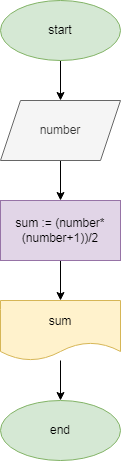

The diagram above was exported from draw.io. Its source (the exported page's mxGraphModel, read from the mxfile embedded in the PNG):
<mxGraphModel dx="868" dy="450" grid="1" gridSize="10" guides="1" tooltips="1" connect="1" arrows="1" fold="1" page="1" pageScale="1" pageWidth="827" pageHeight="1169" math="0" shadow="0">
  <root>
    <mxCell id="0" />
    <mxCell id="1" parent="0" />
    <mxCell id="k167st0_WOMT6YtW589I-37" value="" style="edgeStyle=orthogonalEdgeStyle;rounded=0;orthogonalLoop=1;jettySize=auto;html=1;" edge="1" parent="1" source="k167st0_WOMT6YtW589I-35" target="k167st0_WOMT6YtW589I-36">
      <mxGeometry relative="1" as="geometry" />
    </mxCell>
    <mxCell id="k167st0_WOMT6YtW589I-35" value="start" style="ellipse;whiteSpace=wrap;html=1;fillColor=#d5e8d4;strokeColor=#82b366;" vertex="1" parent="1">
      <mxGeometry x="120" y="100" width="120" height="60" as="geometry" />
    </mxCell>
    <mxCell id="k167st0_WOMT6YtW589I-39" value="" style="edgeStyle=orthogonalEdgeStyle;rounded=0;orthogonalLoop=1;jettySize=auto;html=1;" edge="1" parent="1" source="k167st0_WOMT6YtW589I-36" target="k167st0_WOMT6YtW589I-38">
      <mxGeometry relative="1" as="geometry" />
    </mxCell>
    <mxCell id="k167st0_WOMT6YtW589I-36" value="number" style="shape=parallelogram;perimeter=parallelogramPerimeter;whiteSpace=wrap;html=1;fixedSize=1;fillColor=#f5f5f5;fontColor=#333333;strokeColor=#666666;" vertex="1" parent="1">
      <mxGeometry x="120" y="200" width="120" height="60" as="geometry" />
    </mxCell>
    <mxCell id="k167st0_WOMT6YtW589I-41" value="" style="edgeStyle=orthogonalEdgeStyle;rounded=0;orthogonalLoop=1;jettySize=auto;html=1;" edge="1" parent="1" source="k167st0_WOMT6YtW589I-38" target="k167st0_WOMT6YtW589I-40">
      <mxGeometry relative="1" as="geometry" />
    </mxCell>
    <mxCell id="k167st0_WOMT6YtW589I-38" value="sum :=&amp;nbsp;(number*(number+1))/2" style="whiteSpace=wrap;html=1;fillColor=#e1d5e7;strokeColor=#9673a6;" vertex="1" parent="1">
      <mxGeometry x="120" y="300" width="120" height="60" as="geometry" />
    </mxCell>
    <mxCell id="k167st0_WOMT6YtW589I-43" value="" style="edgeStyle=orthogonalEdgeStyle;rounded=0;orthogonalLoop=1;jettySize=auto;html=1;" edge="1" parent="1" source="k167st0_WOMT6YtW589I-40" target="k167st0_WOMT6YtW589I-42">
      <mxGeometry relative="1" as="geometry" />
    </mxCell>
    <mxCell id="k167st0_WOMT6YtW589I-40" value="sum" style="shape=document;whiteSpace=wrap;html=1;boundedLbl=1;fillColor=#fff2cc;strokeColor=#d6b656;" vertex="1" parent="1">
      <mxGeometry x="120" y="400" width="120" height="60" as="geometry" />
    </mxCell>
    <mxCell id="k167st0_WOMT6YtW589I-42" value="end" style="ellipse;whiteSpace=wrap;html=1;fillColor=#d5e8d4;strokeColor=#82b366;" vertex="1" parent="1">
      <mxGeometry x="120" y="500" width="120" height="60" as="geometry" />
    </mxCell>
  </root>
</mxGraphModel>